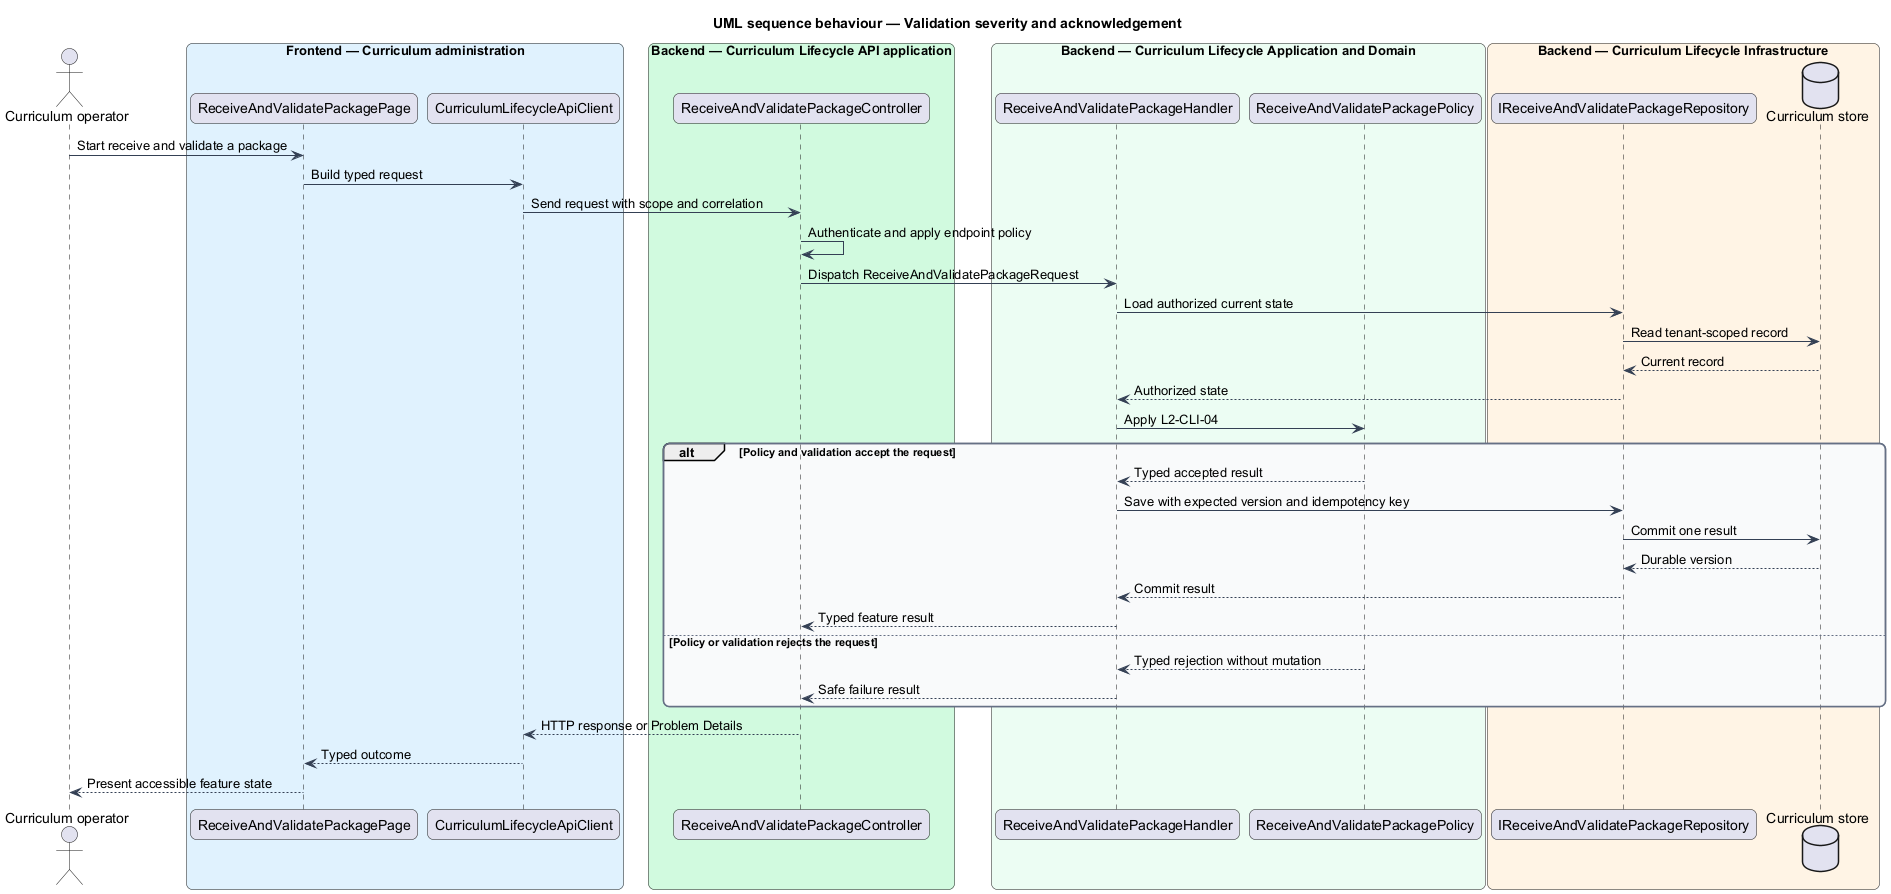

The diagram above was rendered by PlantUML. Its source (embedded in the PNG):
@startuml
title UML sequence behaviour — Validation severity and acknowledgement
skinparam backgroundColor #FFFFFF
skinparam shadowing false
skinparam roundcorner 12
skinparam defaultFontName Arial
skinparam ArrowColor #344054
skinparam rectangle {
  BorderColor #344054
  FontColor #101828
}
skinparam package {
  BorderColor #667085
  FontColor #101828
  BackgroundColor #F9FAFB
}
actor "Curriculum operator" as actor
box "Frontend — Curriculum administration" #E0F2FE
  participant "ReceiveAndValidatePackagePage" as entry
  participant "CurriculumLifecycleApiClient" as client
end box
box "Backend — Curriculum Lifecycle API application" #D1FADF
  participant "ReceiveAndValidatePackageController" as controller
end box
box "Backend — Curriculum Lifecycle Application and Domain" #ECFDF3
  participant "ReceiveAndValidatePackageHandler" as handler
  participant "ReceiveAndValidatePackagePolicy" as policy
end box
box "Backend — Curriculum Lifecycle Infrastructure" #FFF4E5
  participant "IReceiveAndValidatePackageRepository" as repository
  database "Curriculum store" as store
end box
actor -> entry : Start receive and validate a package
entry -> client : Build typed request
client -> controller : Send request with scope and correlation
controller -> controller : Authenticate and apply endpoint policy
controller -> handler : Dispatch ReceiveAndValidatePackageRequest
handler -> repository : Load authorized current state
repository -> store : Read tenant-scoped record
store --> repository : Current record
repository --> handler : Authorized state
handler -> policy : Apply L2-CLI-04
alt Policy and validation accept the request
  policy --> handler : Typed accepted result
  handler -> repository : Save with expected version and idempotency key
  repository -> store : Commit one result
  store --> repository : Durable version
  repository --> handler : Commit result
  handler --> controller : Typed feature result
else Policy or validation rejects the request
  policy --> handler : Typed rejection without mutation
  handler --> controller : Safe failure result
end
controller --> client : HTTP response or Problem Details
client --> entry : Typed outcome
entry --> actor : Present accessible feature state
@enduml